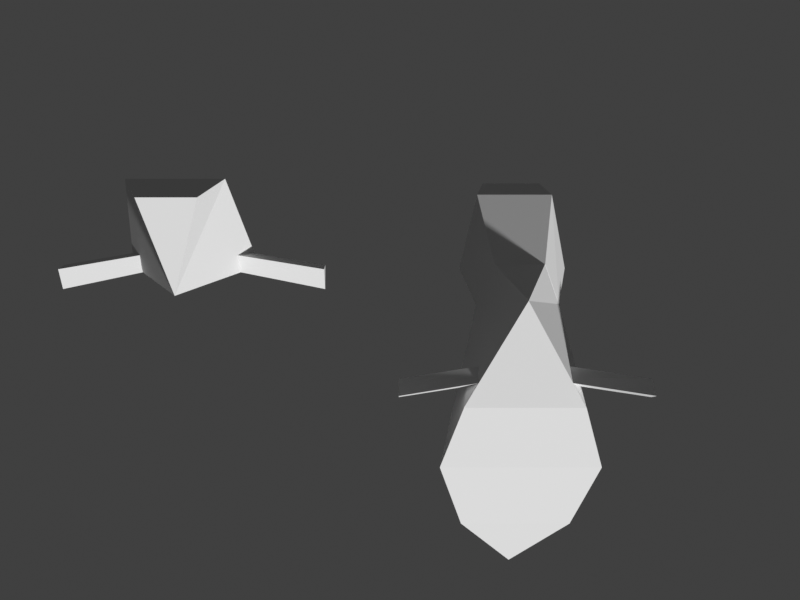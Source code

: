# Source: motorycle_engine.blend  (saved by Blender 4.2.67; exported with 4.5.12 LTS)
import bpy
from mathutils import Matrix  # noqa: F401  (used for matrix-valued properties, if any)

bpy.ops.wm.read_factory_settings(use_empty=True)
scene = bpy.context.scene
scene.name = 'Scene'

# ---- collections
col_collection = bpy.data.collections.new('Collection'); scene.collection.children.link(col_collection)
col_parts = bpy.data.collections.new('parts'); scene.collection.children.link(col_parts)

# ---- materials (node trees are filled in below, after node groups)
mat_fan = bpy.data.materials.new('fan')
mat_motor = bpy.data.materials.new('motor')

# ---- material node trees

# ---- world
world_world = bpy.data.worlds.new('World'); scene.world = world_world
world_world.use_nodes = True; world_world.node_tree.nodes.clear()
_N = world_world.node_tree.nodes; _L = world_world.node_tree.links
n0 = _N.new('ShaderNodeOutputWorld'); n0.name = 'World Output'; n0.location = (300, 300)
n1 = _N.new('ShaderNodeBackground'); n1.name = 'Background'; n1.location = (10, 300)
n1.inputs[0].default_value = (0.05088, 0.05088, 0.05088, 1.0)
_L.new(n1.outputs[0], n0.inputs[0])
n0.is_active_output = True
world_world.color = (0.05088, 0.05088, 0.05088)
world_world.sun_shadow_jitter_overblur = 0.0

# ---- cameras
cam_camera = bpy.data.cameras.new('Camera')
cam_camera.clip_end = 100.0
cam_camera.ortho_scale = 7.314

# ---- meshes
me_motorbike_003 = bpy.data.meshes.new('motorbike.003')
me_motorbike_003.from_pydata([(0.09537, -0.2453, 0.2947), (0.1559, -0.09757, 0.3664), (0.1432, -0.518, 0.4661), (-0.1441, -0.518, 0.4661), (-0.156, -0.09757, 0.3664), (-0.2151, 0.2666, 0.1077), (0.217, 0.2666, 0.1077), (0.2964, 0.4983, 0.2504), (-0.2954, 0.4983, 0.2504), (-0.07085, 0.5787, 0.6719), (-0.1329, 0.2724, 0.5553), (-0.2076, 0.7418, 0.4418), (0.1596, 0.2724, 0.5553), (-0.05215, 0.009914, 0.486), (-0.2076, -0.2388, 0.5685), (-0.1565, -0.2503, 0.6859), (0.1554, -0.2503, 0.6859), (0.05215, 0.009914, 0.486), (0.2076, -0.2389, 0.5685), (0.112, -0.5766, 0.6092), (0.04126, -0.5528, 0.7134), (0.08533, -0.4515, 0.709), (-0.04187, -0.5528, 0.7134), (-0.112, -0.5766, 0.6092), (-0.08627, -0.4515, 0.709), (0.06563, 0.5787, 0.6719), (0.0, 0.9413, 0.7031), (0.2076, 0.7418, 0.4418), (-0.09155, -0.2456, 0.2947), (0.1559, -0.09757, 0.3664), (0.217, 0.2666, 0.1077), (-0.2151, 0.2666, 0.1077), (-0.156, -0.09757, 0.3664), (0.09537, -0.2453, 0.2947), (0.1559, -0.09757, 0.3664), (-0.09155, -0.2456, 0.2947), (-0.156, -0.09757, 0.3664)], [], [(33, 34, 2), (35, 33, 2), (35, 3, 36), (30, 7, 34), (30, 8, 7), (30, 31, 8), (31, 36, 8), (8, 36, 13), (11, 8, 9), (8, 10, 9), (8, 13, 10), (27, 7, 8), (11, 27, 8), (36, 14, 13), (14, 15, 13), (16, 13, 15), (16, 17, 13), (10, 13, 17), (17, 18, 34), (17, 16, 18), (7, 17, 34), (7, 12, 17), (10, 17, 12), (16, 19, 18), (2, 18, 19), (34, 18, 2), (19, 20, 22), (19, 21, 20), (16, 21, 19), (19, 22, 23), (2, 19, 23), (22, 24, 23), (23, 24, 15), (14, 23, 15), (23, 14, 3), (2, 23, 3), (22, 21, 24), (21, 15, 24), (22, 20, 21), (21, 16, 15), (3, 14, 36), (25, 12, 7), (25, 10, 12), (25, 9, 10), (26, 9, 25), (26, 25, 27), (25, 7, 27), (11, 9, 26), (35, 2, 3), (11, 26, 27), (6, 1, 4), (5, 6, 4), (0, 32, 29), (28, 32, 0)])
me_motorbike_003.polygons.foreach_set('material_index', [1, 1, 1, 1, 1, 1, 1, 1, 1, 1, 1, 1, 1, 1, 1, 1, 1, 1, 1, 1, 1, 1, 1, 1, 1, 1, 1, 1, 1, 1, 1, 1, 1, 1, 1, 1, 1, 1, 1, 1, 1, 1, 1, 1, 1, 1, 1, 1, 1, 1, 1, 1, 1, 1])
_uv = me_motorbike_003.uv_layers.new(name='UVMap')
_uv.uv.foreach_set('vector', [0.6883, 0.1689, 0.7006, 0.3007, 0.455, 0.05404, 0.5005, 0.2987, 0.5805, 0.1965, 0.4518, 0.05358, 0.6881, 0.1687, 0.455, 0.05404, 0.7006, 0.3007, 0.3846, 0.4705, 0.4859, 0.4697, 0.322, 0.6245, 0.5767, 0.7677, 0.4651, 0.9973, 0.4725, 0.7286, 0.5767, 0.7677, 0.5713, 0.9639, 0.4651, 0.9973, 0.3846, 0.4705, 0.322, 0.6245, 0.4859, 0.4697, 0.4859, 0.4697, 0.322, 0.6245, 0.3796, 0.6411, 0.6006, 0.482, 0.4859, 0.4697, 0.5891, 0.5773, 0.4859, 0.4697, 0.4769, 0.6126, 0.5891, 0.5773, 0.4859, 0.4697, 0.3796, 0.6411, 0.4769, 0.6126, 0.3608, 0.7659, 0.4725, 0.7286, 0.4651, 0.9973, 0.3556, 0.9544, 0.3608, 0.7659, 0.4651, 0.9973, 0.7006, 0.3007, 0.5013, 0.2892, 0.6629, 0.4251, 0.5013, 0.2892, 0.4152, 0.3309, 0.6629, 0.4251, 0.6035, 0.1612, 0.6573, 0.386, 0.4703, 0.3319, 0.6035, 0.1612, 0.7018, 0.3289, 0.6573, 0.386, 0.06976, 0.4361, 0.2404, 0.2857, 0.314, 0.3308, 0.6629, 0.4251, 0.5013, 0.2891, 0.7006, 0.3007, 0.6629, 0.4251, 0.4152, 0.3309, 0.5013, 0.2891, 0.4859, 0.4697, 0.3796, 0.6411, 0.322, 0.6245, 0.4859, 0.4697, 0.4769, 0.6126, 0.3796, 0.6411, 0.06976, 0.4361, 0.314, 0.3308, 0.2763, 0.5626, 0.4152, 0.3309, 0.3314, 0.07435, 0.5013, 0.2891, 0.455, 0.05404, 0.5013, 0.2891, 0.3314, 0.07435, 0.7006, 0.3007, 0.5013, 0.2891, 0.455, 0.05404, 0.4064, 0.04565, 0.3892, 0.09449, 0.3537, 0.14, 0.3314, 0.07435, 0.2942, 0.2151, 0.2692, 0.1348, 0.4152, 0.3309, 0.2942, 0.2151, 0.3314, 0.07435, 0.4064, 0.04565, 0.3537, 0.14, 0.3107, 0.1682, 0.4518, 0.05358, 0.4064, 0.04565, 0.3107, 0.1682, 0.2692, 0.1348, 0.2942, 0.2151, 0.3313, 0.07434, 0.3313, 0.07434, 0.2942, 0.2151, 0.4152, 0.3309, 0.5013, 0.2892, 0.3313, 0.07434, 0.4152, 0.3309, 0.3313, 0.07434, 0.5013, 0.2892, 0.455, 0.05404, 0.4518, 0.05358, 0.3107, 0.1682, 0.3291, 0.2108, 0.3537, 0.14, 0.4635, 0.1136, 0.3902, 0.2076, 0.4635, 0.1136, 0.4703, 0.3319, 0.3902, 0.2076, 0.3537, 0.14, 0.3892, 0.09449, 0.4635, 0.1136, 0.4635, 0.1136, 0.6035, 0.1612, 0.4703, 0.3319, 0.455, 0.05404, 0.5013, 0.2892, 0.7006, 0.3007, 0.5891, 0.5773, 0.4769, 0.6126, 0.4859, 0.4697, 0.1581, 0.603, 0.178, 0.2214, 0.426, 0.4012, 0.1581, 0.603, 0.04243, 0.5191, 0.178, 0.2214, 0.5019, 0.5947, 0.4849, 0.508, 0.5176, 0.508, 0.7154, 0.5252, 0.5891, 0.5773, 0.6006, 0.482, 0.5891, 0.5773, 0.4859, 0.4697, 0.6006, 0.482, 0.6006, 0.482, 0.5891, 0.5773, 0.7154, 0.5252, 0.5005, 0.2987, 0.4518, 0.05358, 0.3291, 0.2108, 0.3556, 0.9544, 0.2677, 0.8577, 0.3608, 0.7659, 0.5767, 0.7677, 0.7006, 0.3007, 0.322, 0.6245, 0.3846, 0.4705, 0.5767, 0.7677, 0.322, 0.6245, 0.5805, 0.1965, 0.7006, 0.3007, 0.7006, 0.3007, 0.5005, 0.2987, 0.7006, 0.3007, 0.5805, 0.1965])
_ca = me_motorbike_003.color_attributes.new('Col', 'FLOAT_COLOR', 'POINT')
_ca.data.foreach_set('color', [0.2645, 0.1041, 0.03343, 1.0, 0.6252, 0.6209, 0.1153, 1.0, 0.01834, 0.0477, 0.1802, 0.5171, 0.04101, 0.1067, 0.403, 1.0, 0.6252, 0.6209, 0.1153, 1.0, 0.2704, 0.2232, 0.06509, 1.0, 0.2705, 0.2232, 0.06509, 1.0, 0.0117, 0.09269, 0.1508, 0.4599, 0.02766, 0.1211, 0.3002, 0.8827, 0.01267, 0.03296, 0.1246, 0.3574, 0.02756, 0.1688, 0.3268, 0.98, 0.01819, 0.1101, 0.2149, 0.6439, 0.03294, 0.0864, 0.3242, 0.9305, 0.01379, 0.03586, 0.1355, 0.3888, 0.01983, 0.05157, 0.1949, 0.5592, 0.05802, 0.2689, 0.4918, 1.0, 0.1452, 0.6861, 0.8101, 1.0, 0.01358, 0.03531, 0.1334, 0.3829, 0.1008, 0.3671, 0.7801, 1.0, 0.05069, 0.2092, 0.3434, 1.0, 0.04265, 0.186, 0.269, 1.0, 0.02861, 0.07442, 0.2812, 0.8068, 0.03428, 0.08917, 0.3369, 0.9668, 0.04007, 0.1042, 0.3938, 1.0, 0.03606, 0.0938, 0.3544, 1.0, 0.0147, 0.03823, 0.1445, 0.4145, 0.02117, 0.05506, 0.208, 0.5969, 0.02155, 0.1516, 0.2668, 0.8071, 0.2645, 0.1041, 0.03343, 1.0, 0.407, 0.1572, 0.04872, 1.0, 0.01272, 0.03309, 0.125, 0.3587, 0.01974, 0.05133, 0.194, 0.5565, 0.407, 0.1573, 0.04872, 1.0, 0.1173, 0.2041, 0.3234, 0.9747, 0.01616, 0.09986, 0.1922, 0.5765, 0.1541, 0.2711, 0.4494, 1.0, 0.02272, 0.115, 0.2555, 0.7573])
_ca = me_motorbike_003.color_attributes.new('Alpha', 'FLOAT_COLOR', 'POINT')
_ca.data.foreach_set('color', [0.0, 0.0, 0.0, 0.0, 0.0, 0.0, 0.0, 0.0, 0.0, 0.0, 0.0, 0.0, 0.0, 0.0, 0.0, 0.0, 0.0, 0.0, 0.0, 0.0, 0.0, 0.0, 0.0, 0.0, 0.0, 0.0, 0.0, 0.0, 0.0, 0.0, 0.0, 0.0, 0.0, 0.0, 0.0, 0.0, 0.0, 0.0, 0.0, 0.0, 0.0, 0.0, 0.0, 0.0, 0.0, 0.0, 0.0, 0.0, 0.0, 0.0, 0.0, 0.0, 0.0, 0.0, 0.0, 0.0, 0.0, 0.0, 0.0, 0.0, 0.0, 0.0, 0.0, 0.0, 0.0, 0.0, 0.0, 0.0, 0.0, 0.0, 0.0, 0.0, 0.0, 0.0, 0.0, 0.0, 0.0, 0.0, 0.0, 0.0, 0.0, 0.0, 0.0, 0.0, 0.0, 0.0, 0.0, 0.0, 0.0, 0.0, 0.0, 0.0, 0.0, 0.0, 0.0, 0.0, 0.0, 0.0, 0.0, 0.0, 0.0, 0.0, 0.0, 0.0, 0.0, 0.0, 0.0, 0.0, 0.0, 0.0, 0.0, 0.0, 0.0, 0.0, 0.0, 0.0, 0.0, 0.0, 0.0, 0.0, 0.0, 0.0, 0.0, 0.0, 0.0, 0.0, 0.0, 0.0, 0.0, 0.0, 0.0, 0.0, 0.0, 0.0, 0.0, 0.0, 0.0, 0.0, 0.0, 0.0, 0.0, 0.0, 0.0, 0.0, 0.0, 0.0, 0.0, 0.0])
me_motorbike_003.materials.append(mat_fan)
me_motorbike_003.materials.append(mat_motor)
me_motorbike_003.use_paint_bone_selection = False
me_motorbike_003.use_paint_mask_vertex = True
me_motorbike_003.update()
me_motorbike_004 = bpy.data.meshes.new('motorbike.004')
me_motorbike_004.from_pydata([], [], [])
me_motorbike_004.materials.append(None)
me_motorbike_004.materials.append(None)
me_motorbike_004.update()
me_motorbike_007 = bpy.data.meshes.new('motorbike.007')
me_motorbike_007.from_pydata([], [], [])
me_motorbike_007.materials.append(None)
me_motorbike_007.materials.append(None)
me_motorbike_007.update()
me_motorbike_009 = bpy.data.meshes.new('motorbike.009')
me_motorbike_009.from_pydata([], [], [])
me_motorbike_009.materials.append(None)
me_motorbike_009.materials.append(None)
me_motorbike_009.update()
me_motorbike_001 = bpy.data.meshes.new('motorbike.001')
me_motorbike_001.from_pydata([(0.6773, -1.574, 0.9037), (1.11, -0.5168, 1.417), (-1.122, -0.5168, 1.417), (-1.545, 2.09, -0.4348), (1.548, 2.09, -0.4348), (-0.6606, -1.576, 0.9037), (0.004784, -0.6096, -1.192), (-3.185, 1.742, -1.016), (-3.185, 1.348, -0.5476), (-3.185, 1.821, -0.4271), (3.188, 1.742, -1.016), (3.188, 1.348, -0.5476), (3.188, 1.821, -0.4271), (-0.2211, 0.9213, -0.07265), (-0.2211, 1.394, 0.04786), (-0.2224, 1.315, -0.4262), (0.2233, 1.394, 0.04786), (0.2246, 1.315, -0.4262), (0.2233, 0.9213, -0.07265), (1.11, -0.5168, 1.417), (1.548, 2.09, -0.4348), (-1.545, 2.09, -0.4348), (-1.122, -0.5168, 1.417), (0.6773, -1.574, 0.9037), (1.11, -0.5168, 1.417), (-1.122, -0.5168, 1.417), (-0.6606, -1.576, 0.9037)], [], [(23, 6, 24), (23, 26, 6), (21, 6, 25), (20, 6, 21), (20, 24, 6), (6, 26, 25), (7, 8, 9), (17, 16, 12), (10, 12, 11), (15, 13, 8), (14, 9, 13), (9, 8, 13), (9, 14, 15), (11, 18, 17), (16, 18, 11), (12, 16, 11), (7, 15, 8), (10, 11, 17), (10, 17, 12), (7, 9, 15), (1, 4, 2), (3, 2, 4), (22, 5, 19), (19, 5, 0)])
me_motorbike_001.polygons.foreach_set('material_index', [1, 1, 1, 1, 1, 1, 1, 1, 1, 1, 1, 1, 1, 1, 1, 1, 1, 1, 1, 1, 1, 1, 1, 1])
_uv = me_motorbike_001.uv_layers.new(name='UVMap')
_uv.uv.foreach_set('vector', [0.01079, 0.4976, 0.368, -0.01729, 0.2668, 0.6855, 0.2408, 0.6504, 0.008943, 0.4935, 0.3694, 0.208, 1.045, 0.3146, 0.3676, -0.01188, 0.2703, 0.6872, 0.7816, 0.003934, 0.08785, 0.007339, 0.7816, 0.003934, 1.048, 0.3145, 0.2668, 0.6855, 0.368, -0.01729, 0.3676, -0.01188, 0.01434, 0.5015, 0.2703, 0.6872, 0.5502, 0.7244, 0.6154, 0.8015, 0.5375, 0.8216, 0.0473, 0.7479, 0.03727, 0.8265, 0.5375, 0.8226, 0.5502, 0.7254, 0.5375, 0.8226, 0.6154, 0.8025, 0.0492, 0.9908, 0.03005, 0.9056, 0.5303, 0.9018, 0.03729, 0.8255, 0.5375, 0.8216, 0.03005, 0.9056, 0.5375, 0.8216, 0.5303, 0.9018, 0.03005, 0.9056, 0.5375, 0.8216, 0.03729, 0.8255, 0.04731, 0.7469, 0.5303, 0.9028, 0.03003, 0.9066, 0.04918, 0.9918, 0.03727, 0.8265, 0.03003, 0.9066, 0.5303, 0.9028, 0.5375, 0.8226, 0.03727, 0.8265, 0.5303, 0.9028, 0.5525, 1.0, 0.0492, 0.9908, 0.5303, 0.9018, 0.5525, 1.001, 0.5303, 0.9028, 0.04918, 0.9918, 0.5502, 0.7254, 0.0473, 0.7479, 0.5375, 0.8226, 0.5502, 0.7244, 0.5375, 0.8216, 0.04731, 0.7469, 0.401, 0.5891, 0.872, 0.3654, 0.2402, 0.1759, 0.8702, 0.3655, 0.4031, 0.5901, 0.872, 0.3654, 0.0, 0.0, 0.01434, 0.5015, 0.2668, 0.6855, 0.2668, 0.6855, 0.01434, 0.5015, 0.2408, 0.6504])
_ca = me_motorbike_001.color_attributes.new('Col', 'FLOAT_COLOR', 'POINT')
_ca.data.foreach_set('color', [0.2645, 0.1041, 0.03343, 1.0, 0.407, 0.3511, 0.04276, 0.9999, 0.407, 0.3511, 0.04269, 1.0, 0.2704, 0.2232, 0.06509, 1.0, 0.2704, 0.2232, 0.06509, 1.0, 0.2645, 0.1041, 0.03343, 1.0, 0.1469, 0.2501, 0.3605, 1.0, 0.03955, 0.06166, 0.06909, 0.9362, 0.03684, 0.05744, 0.06436, 0.8721, 0.01115, 0.01739, 0.01948, 0.264, 0.07523, 0.1173, 0.1314, 1.0, 0.05636, 0.08787, 0.09846, 1.0, 0.04815, 0.07508, 0.08412, 1.0, 0.0, 0.0, 0.0, 0.0, 0.0, 0.0, 0.0, 0.0, 0.0, 0.0, 0.0, 0.0, 0.0, 0.0, 0.0, 0.0, 0.0, 0.0, 0.0, 0.0, 0.0, 0.0, 0.0, 0.0, 0.3919, 0.1517, 0.04712, 1.0, 0.01272, 0.03309, 0.125, 0.3587, 0.01974, 0.05133, 0.194, 0.5565, 0.3919, 0.1517, 0.04712, 1.0, 0.1173, 0.2041, 0.3234, 0.9747, 0.01616, 0.09986, 0.1922, 0.5765, 0.02272, 0.115, 0.2555, 0.7573, 0.1541, 0.2711, 0.4494, 1.0])
_ca = me_motorbike_001.color_attributes.new('Alpha', 'FLOAT_COLOR', 'POINT')
_ca.data.foreach_set('color', [0.0, 0.0, 0.0, 0.0, 0.0, 0.0, 0.0, 0.0, 0.0, 0.0, 0.0, 0.0, 0.0, 0.0, 0.0, 0.0, 0.0, 0.0, 0.0, 0.0, 0.0, 0.0, 0.0, 0.0, 0.0, 0.0, 0.0, 0.0, 0.0, 0.0, 0.0, 0.0, 0.0, 0.0, 0.0, 0.0, 0.0, 0.0, 0.0, 0.0, 0.0, 0.0, 0.0, 0.0, 0.0, 0.0, 0.0, 0.0, 0.0, 0.0, 0.0, 0.0, 0.0, 0.0, 0.0, 0.0, 0.0, 0.0, 0.0, 0.0, 0.0, 0.0, 0.0, 0.0, 0.0, 0.0, 0.0, 0.0, 0.0, 0.0, 0.0, 0.0, 0.0, 0.0, 0.0, 0.0, 0.0, 0.0, 0.0, 0.0, 0.0, 0.0, 0.0, 0.0, 0.0, 0.0, 0.0, 0.0, 0.0, 0.0, 0.0, 0.0, 0.0, 0.0, 0.0, 0.0, 0.0, 0.0, 0.0, 0.0, 0.0, 0.0, 0.0, 0.0, 0.0, 0.0, 0.0, 0.0])
me_motorbike_001.materials.append(mat_fan)
me_motorbike_001.materials.append(mat_motor)
me_motorbike_001.use_paint_bone_selection = False
me_motorbike_001.use_paint_mask_vertex = True
me_motorbike_001.update()
me_repair_scene = bpy.data.meshes.new('repair_scene')
me_repair_scene.from_pydata([], [], [])
me_repair_scene.materials.append(None)
me_repair_scene.update()

# ---- objects
ob_camera = bpy.data.objects.new('Camera', cam_camera)
ob_motorbike_001 = bpy.data.objects.new('motorbike.001', me_motorbike_003)
ob_motorbike_004 = bpy.data.objects.new('motorbike.004', me_motorbike_004)
ob_motorbike_007 = bpy.data.objects.new('motorbike.007', me_motorbike_007)
ob_motorbike_009 = bpy.data.objects.new('motorbike.009', me_motorbike_009)
ob_part_engine = bpy.data.objects.new('part_engine', me_motorbike_001)
ob_part_engine_start = bpy.data.objects.new('part_engine_start', me_motorbike_001)
ob_repair_scene = bpy.data.objects.new('repair_scene', me_repair_scene)
ob_entry_default = bpy.data.objects.new('entry#default', None)

# ---- transforms, parenting, visibility, modifiers, constraints
ob_camera.location = (0.0, 0.0, 25.28)
ob_camera.lock_rotations_4d = False
ob_camera.empty_display_type = 'ARROWS'
ob_camera.color = (0.0, 0.0, 0.0, 0.0)
ob_camera.display_type = 'WIRE'
ob_camera.lineart.crease_threshold = 0.0
ob_motorbike_001.location = (3.155, -0.8108, -1.97)
ob_motorbike_001.rotation_euler = (3.142, -0.0, 0.0)
ob_motorbike_001.scale = (7.158, 7.158, 7.158)
_vg = ob_motorbike_001.vertex_groups.new(name='hbody')
ob_motorbike_004.location = (3.155, -0.8108, -1.97)
ob_motorbike_004.rotation_euler = (3.142, -0.0, 0.0)
ob_motorbike_004.scale = (7.158, 7.158, 7.158)
ob_motorbike_007.location = (3.155, -0.8108, -1.97)
ob_motorbike_007.rotation_euler = (3.142, -0.0, 0.0)
ob_motorbike_007.scale = (7.158, 7.158, 7.158)
ob_motorbike_009.location = (3.155, -0.8108, -1.97)
ob_motorbike_009.rotation_euler = (3.142, -0.0, 0.0)
ob_motorbike_009.scale = (7.158, 7.158, 7.158)
ob_part_engine.location = (3.155, -0.6291, -3.176)
ob_part_engine.rotation_euler = (3.142, -0.0, 0.0)
_vg = ob_part_engine.vertex_groups.new(name='hbody')
ob_part_engine_start.location = (-5.008, 1.284, 0.0)
ob_part_engine_start.rotation_euler = (4.712, -0.0, 0.0)
ob_part_engine_start.scale = (1.0, 1.0, 1.0)
_vg = ob_part_engine_start.vertex_groups.new(name='hbody')
ob_repair_scene.location = (1.036, -17.22, -3.176)
ob_entry_default.location = (-4.945, -14.11, -3.176)

# ---- collection membership
col_collection.objects.link(ob_camera)
col_collection.objects.link(ob_motorbike_001)
col_collection.objects.link(ob_motorbike_004)
col_collection.objects.link(ob_motorbike_007)
col_collection.objects.link(ob_motorbike_009)
col_parts.objects.link(ob_part_engine)
col_parts.objects.link(ob_part_engine_start)
col_parts.objects.link(ob_repair_scene)
col_parts.objects.link(ob_entry_default)

# ---- scene / render settings (as saved in the file)
scene.camera = ob_camera
scene.frame_start = 1; scene.frame_end = 250; scene.frame_set(1)
scene.render.engine = 'BLENDER_EEVEE_NEXT'
scene.render.resolution_x = 640
scene.render.resolution_y = 480
scene.view_settings.view_transform = 'Standard'
bpy.context.view_layer.update()

# ---- added for rendering (the .blend has no usable light): sun
light_auto_sun = bpy.data.lights.new('AutoSun', 'SUN')
light_auto_sun.energy = 3.0
light_auto_sun.angle = 0.0523599
ob_auto_sun = bpy.data.objects.new('AutoSun', light_auto_sun)
scene.collection.objects.link(ob_auto_sun)
ob_auto_sun.rotation_euler = (0.872665, 0.174533, 0.523599)
bpy.context.view_layer.update()
